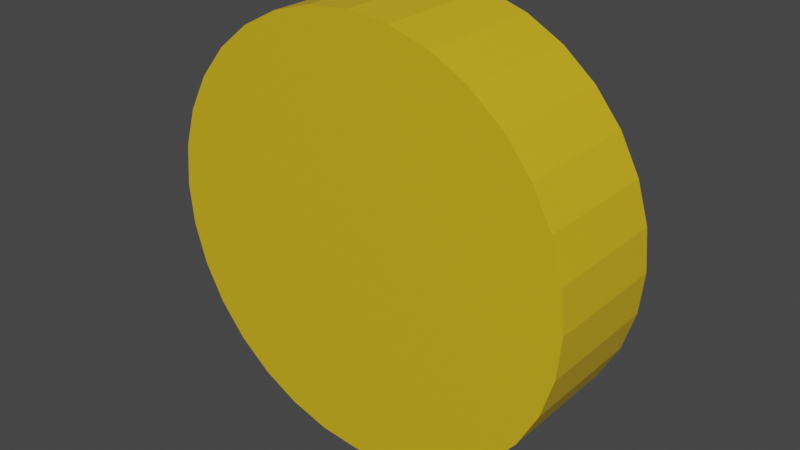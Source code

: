 # Source: coin.blend  (saved by Blender 3.5.10; exported with 4.5.12 LTS)
import bpy
from mathutils import Matrix  # noqa: F401  (used for matrix-valued properties, if any)

bpy.ops.wm.read_factory_settings(use_empty=True)
scene = bpy.context.scene
scene.name = 'Scene'

# ---- collections
col_collection = bpy.data.collections.new('Collection'); scene.collection.children.link(col_collection)

# ---- materials (node trees are filled in below, after node groups)
mat_material_001 = bpy.data.materials.new('Material.001')
mat_material_001.use_transparent_shadow = False

# ---- material node trees
mat_material_001.use_nodes = True; mat_material_001.node_tree.nodes.clear()
_N = mat_material_001.node_tree.nodes; _L = mat_material_001.node_tree.links
n0 = _N.new('ShaderNodeBsdfPrincipled'); n0.name = 'Principled BSDF'; n0.location = (10, 300)
n0.distribution = 'GGX'
n0.subsurface_method = 'RANDOM_WALK_SKIN'
n0.inputs[0].default_value = (0.6982, 0.4601, 0.01343, 1.0)
n0.inputs[3].default_value = 1.45
n0.inputs[27].default_value = (0.0, 0.0, 0.0, 1.0)
n0.inputs[28].default_value = 1.0
n1 = _N.new('ShaderNodeOutputMaterial'); n1.name = 'Material Output'; n1.location = (300, 300)
_L.new(n0.outputs[0], n1.inputs[0])
n1.is_active_output = True

# ---- world
world_world = bpy.data.worlds.new('World'); scene.world = world_world
world_world.use_nodes = True; world_world.node_tree.nodes.clear()
_N = world_world.node_tree.nodes; _L = world_world.node_tree.links
n0 = _N.new('ShaderNodeOutputWorld'); n0.name = 'World Output'; n0.location = (300, 300)
n1 = _N.new('ShaderNodeBackground'); n1.name = 'Background'; n1.location = (10, 300)
n1.inputs[0].default_value = (0.05088, 0.05088, 0.05088, 1.0)
_L.new(n1.outputs[0], n0.inputs[0])
n0.is_active_output = True
world_world.color = (0.05088, 0.05088, 0.05088)
world_world.use_sun_shadow = False
world_world.sun_shadow_jitter_overblur = 0.0

# ---- meshes
me_cylinder = bpy.data.meshes.new('Cylinder')
me_cylinder.from_pydata([(0.0, 0.06, 0.2), (0.0, -0.06, 0.2), (0.03902, 0.06, 0.1962), (0.03902, -0.06, 0.1962), (0.07654, 0.06, 0.1848), (0.07654, -0.06, 0.1848), (0.1111, 0.06, 0.1663), (0.1111, -0.06, 0.1663), (0.1414, 0.06, 0.1414), (0.1414, -0.06, 0.1414), (0.1663, 0.06, 0.1111), (0.1663, -0.06, 0.1111), (0.1848, 0.06, 0.07654), (0.1848, -0.06, 0.07654), (0.1962, 0.06, 0.03902), (0.1962, -0.06, 0.03902), (0.2, 0.06, 2.623e-09), (0.2, -0.06, -2.623e-09), (0.1962, 0.06, -0.03902), (0.1962, -0.06, -0.03902), (0.1848, 0.06, -0.07654), (0.1848, -0.06, -0.07654), (0.1663, 0.06, -0.1111), (0.1663, -0.06, -0.1111), (0.1414, 0.06, -0.1414), (0.1414, -0.06, -0.1414), (0.1111, 0.06, -0.1663), (0.1111, -0.06, -0.1663), (0.07654, 0.06, -0.1848), (0.07654, -0.06, -0.1848), (0.03902, 0.06, -0.1962), (0.03902, -0.06, -0.1962), (0.0, 0.06, -0.2), (0.0, -0.06, -0.2), (-0.03902, 0.06, -0.1962), (-0.03902, -0.06, -0.1962), (-0.07654, 0.06, -0.1848), (-0.07654, -0.06, -0.1848), (-0.1111, 0.06, -0.1663), (-0.1111, -0.06, -0.1663), (-0.1414, 0.06, -0.1414), (-0.1414, -0.06, -0.1414), (-0.1663, 0.06, -0.1111), (-0.1663, -0.06, -0.1111), (-0.1848, 0.06, -0.07654), (-0.1848, -0.06, -0.07654), (-0.1962, 0.06, -0.03902), (-0.1962, -0.06, -0.03902), (-0.2, 0.06, 2.623e-09), (-0.2, -0.06, -2.623e-09), (-0.1962, 0.06, 0.03902), (-0.1962, -0.06, 0.03902), (-0.1848, 0.06, 0.07654), (-0.1848, -0.06, 0.07654), (-0.1663, 0.06, 0.1111), (-0.1663, -0.06, 0.1111), (-0.1414, 0.06, 0.1414), (-0.1414, -0.06, 0.1414), (-0.1111, 0.06, 0.1663), (-0.1111, -0.06, 0.1663), (-0.07654, 0.06, 0.1848), (-0.07654, -0.06, 0.1848), (-0.03902, 0.06, 0.1962), (-0.03902, -0.06, 0.1962)], [], [(0, 1, 3, 2), (2, 3, 5, 4), (4, 5, 7, 6), (6, 7, 9, 8), (8, 9, 11, 10), (10, 11, 13, 12), (12, 13, 15, 14), (14, 15, 17, 16), (16, 17, 19, 18), (18, 19, 21, 20), (20, 21, 23, 22), (22, 23, 25, 24), (24, 25, 27, 26), (26, 27, 29, 28), (28, 29, 31, 30), (30, 31, 33, 32), (32, 33, 35, 34), (34, 35, 37, 36), (36, 37, 39, 38), (38, 39, 41, 40), (40, 41, 43, 42), (42, 43, 45, 44), (44, 45, 47, 46), (46, 47, 49, 48), (48, 49, 51, 50), (50, 51, 53, 52), (52, 53, 55, 54), (54, 55, 57, 56), (56, 57, 59, 58), (58, 59, 61, 60), (3, 1, 63, 61, 59, 57, 55, 53, 51, 49, 47, 45, 43, 41, 39, 37, 35, 33, 31, 29, 27, 25, 23, 21, 19, 17, 15, 13, 11, 9, 7, 5), (60, 61, 63, 62), (62, 63, 1, 0), (0, 2, 4, 6, 8, 10, 12, 14, 16, 18, 20, 22, 24, 26, 28, 30, 32, 34, 36, 38, 40, 42, 44, 46, 48, 50, 52, 54, 56, 58, 60, 62)])
_uv = me_cylinder.uv_layers.new(name='UVMap')
_uv.uv.foreach_set('vector', [1.0, 0.5, 1.0, 1.0, 0.9688, 1.0, 0.9688, 0.5, 0.9688, 0.5, 0.9688, 1.0, 0.9375, 1.0, 0.9375, 0.5, 0.9375, 0.5, 0.9375, 1.0, 0.9062, 1.0, 0.9062, 0.5, 0.9062, 0.5, 0.9062, 1.0, 0.875, 1.0, 0.875, 0.5, 0.875, 0.5, 0.875, 1.0, 0.8438, 1.0, 0.8438, 0.5, 0.8438, 0.5, 0.8438, 1.0, 0.8125, 1.0, 0.8125, 0.5, 0.8125, 0.5, 0.8125, 1.0, 0.7812, 1.0, 0.7812, 0.5, 0.7812, 0.5, 0.7812, 1.0, 0.75, 1.0, 0.75, 0.5, 0.75, 0.5, 0.75, 1.0, 0.7188, 1.0, 0.7188, 0.5, 0.7188, 0.5, 0.7188, 1.0, 0.6875, 1.0, 0.6875, 0.5, 0.6875, 0.5, 0.6875, 1.0, 0.6562, 1.0, 0.6562, 0.5, 0.6562, 0.5, 0.6562, 1.0, 0.625, 1.0, 0.625, 0.5, 0.625, 0.5, 0.625, 1.0, 0.5938, 1.0, 0.5938, 0.5, 0.5938, 0.5, 0.5938, 1.0, 0.5625, 1.0, 0.5625, 0.5, 0.5625, 0.5, 0.5625, 1.0, 0.5312, 1.0, 0.5312, 0.5, 0.5312, 0.5, 0.5312, 1.0, 0.5, 1.0, 0.5, 0.5, 0.5, 0.5, 0.5, 1.0, 0.4688, 1.0, 0.4688, 0.5, 0.4688, 0.5, 0.4688, 1.0, 0.4375, 1.0, 0.4375, 0.5, 0.4375, 0.5, 0.4375, 1.0, 0.4062, 1.0, 0.4062, 0.5, 0.4062, 0.5, 0.4062, 1.0, 0.375, 1.0, 0.375, 0.5, 0.375, 0.5, 0.375, 1.0, 0.3438, 1.0, 0.3438, 0.5, 0.3438, 0.5, 0.3438, 1.0, 0.3125, 1.0, 0.3125, 0.5, 0.3125, 0.5, 0.3125, 1.0, 0.2812, 1.0, 0.2812, 0.5, 0.2812, 0.5, 0.2812, 1.0, 0.25, 1.0, 0.25, 0.5, 0.25, 0.5, 0.25, 1.0, 0.2188, 1.0, 0.2188, 0.5, 0.2188, 0.5, 0.2188, 1.0, 0.1875, 1.0, 0.1875, 0.5, 0.1875, 0.5, 0.1875, 1.0, 0.1562, 1.0, 0.1562, 0.5, 0.1562, 0.5, 0.1562, 1.0, 0.125, 1.0, 0.125, 0.5, 0.125, 0.5, 0.125, 1.0, 0.09375, 1.0, 0.09375, 0.5, 0.09375, 0.5, 0.09375, 1.0, 0.0625, 1.0, 0.0625, 0.5, 0.2968, 0.4854, 0.25, 0.49, 0.2032, 0.4854, 0.1582, 0.4717, 0.1167, 0.4496, 0.08029, 0.4197, 0.05045, 0.3833, 0.02827, 0.3418, 0.01461, 0.2968, 0.01, 0.25, 0.01461, 0.2032, 0.02827, 0.1582, 0.05045, 0.1167, 0.08029, 0.08029, 0.1167, 0.05045, 0.1582, 0.02827, 0.2032, 0.01461, 0.25, 0.01, 0.2968, 0.01461, 0.3418, 0.02827, 0.3833, 0.05045, 0.4197, 0.08029, 0.4496, 0.1167, 0.4717, 0.1582, 0.4854, 0.2032, 0.49, 0.25, 0.4854, 0.2968, 0.4717, 0.3418, 0.4496, 0.3833, 0.4197, 0.4197, 0.3833, 0.4496, 0.3418, 0.4717, 0.0625, 0.5, 0.0625, 1.0, 0.03125, 1.0, 0.03125, 0.5, 0.03125, 0.5, 0.03125, 1.0, 0.0, 1.0, 0.0, 0.5, 0.75, 0.49, 0.7968, 0.4854, 0.8418, 0.4717, 0.8833, 0.4496, 0.9197, 0.4197, 0.9496, 0.3833, 0.9717, 0.3418, 0.9854, 0.2968, 0.99, 0.25, 0.9854, 0.2032, 0.9717, 0.1582, 0.9496, 0.1167, 0.9197, 0.08029, 0.8833, 0.05045, 0.8418, 0.02827, 0.7968, 0.01461, 0.75, 0.01, 0.7032, 0.01461, 0.6582, 0.02827, 0.6167, 0.05045, 0.5803, 0.08029, 0.5504, 0.1167, 0.5283, 0.1582, 0.5146, 0.2032, 0.51, 0.25, 0.5146, 0.2968, 0.5283, 0.3418, 0.5504, 0.3833, 0.5803, 0.4197, 0.6167, 0.4496, 0.6582, 0.4717, 0.7032, 0.4854])
me_cylinder.materials.append(mat_material_001)
me_cylinder.update()

# ---- objects
ob_cylinder = bpy.data.objects.new('Cylinder', me_cylinder)

# ---- transforms, parenting, visibility, modifiers, constraints
ob_cylinder.location = (0.0, 0.0, 0.0)

# ---- collection membership
col_collection.objects.link(ob_cylinder)

# ---- scene / render settings (as saved in the file)
scene.frame_start = 1; scene.frame_end = 250; scene.frame_set(1)
scene.render.engine = 'BLENDER_EEVEE_NEXT'
scene.cycles.sampling_pattern = 'TABULATED_SOBOL'
scene.view_settings.view_transform = 'Filmic'
bpy.context.view_layer.update()

# ---- added for rendering (the .blend has no active camera and no usable light): camera, sun
cam_auto = bpy.data.cameras.new('AutoCamera')
cam_auto.lens = 50.0
cam_auto.sensor_width = 36.0
cam_auto.clip_end = 1000.0
ob_auto_camera = bpy.data.objects.new('AutoCamera', cam_auto)
scene.collection.objects.link(ob_auto_camera)
ob_auto_camera.location = (0.535033, -0.642039, 0.428026)
ob_auto_camera.rotation_euler = (1.09748, -7.21219e-08, 0.694738)
scene.camera = ob_auto_camera
light_auto_sun = bpy.data.lights.new('AutoSun', 'SUN')
light_auto_sun.energy = 3.0
light_auto_sun.angle = 0.0523599
ob_auto_sun = bpy.data.objects.new('AutoSun', light_auto_sun)
scene.collection.objects.link(ob_auto_sun)
ob_auto_sun.rotation_euler = (0.872665, 0.174533, 0.523599)
bpy.context.view_layer.update()

